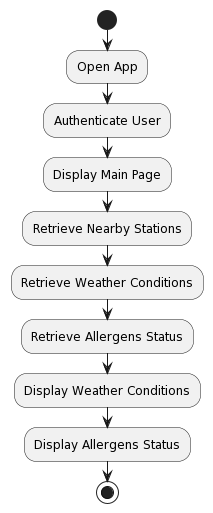

The diagram above was rendered by PlantUML. Its source (embedded in the PNG):
@startuml
start
:Open App;
:Authenticate User;
:Display Main Page;
:Retrieve Nearby Stations;
:Retrieve Weather Conditions;
:Retrieve Allergens Status;
:Display Weather Conditions;
:Display Allergens Status;
stop
@enduml